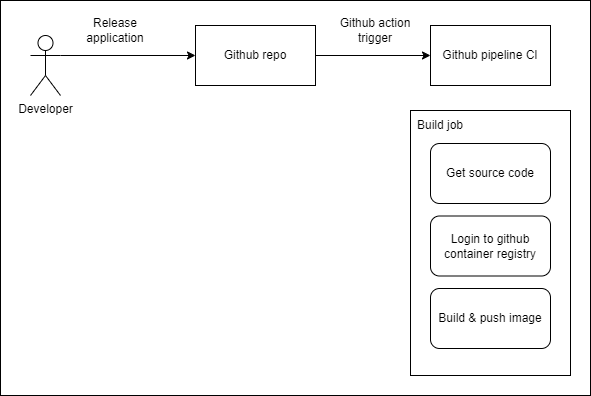

The diagram above was exported from draw.io. Its source (the exported page's mxGraphModel, read from the mxfile embedded in the PNG):
<mxGraphModel dx="1193" dy="522" grid="1" gridSize="10" guides="1" tooltips="1" connect="1" arrows="1" fold="1" page="1" pageScale="1" pageWidth="1600" pageHeight="900" background="#ffffff" math="0" shadow="0">
  <root>
    <mxCell id="0" />
    <mxCell id="1" parent="0" />
    <mxCell id="33" value="" style="rounded=0;whiteSpace=wrap;html=1;" vertex="1" parent="1">
      <mxGeometry x="420" y="245" width="590" height="395" as="geometry" />
    </mxCell>
    <mxCell id="28" value="" style="rounded=0;whiteSpace=wrap;html=1;" vertex="1" parent="1">
      <mxGeometry x="830" y="355" width="160" height="265" as="geometry" />
    </mxCell>
    <mxCell id="4" style="edgeStyle=none;html=1;entryX=0;entryY=0.5;entryDx=0;entryDy=0;exitX=1;exitY=0.3333333333333333;exitDx=0;exitDy=0;exitPerimeter=0;" edge="1" parent="1" source="2" target="3">
      <mxGeometry relative="1" as="geometry" />
    </mxCell>
    <mxCell id="2" value="Developer" style="shape=umlActor;verticalLabelPosition=bottom;verticalAlign=top;html=1;outlineConnect=0;" vertex="1" parent="1">
      <mxGeometry x="450" y="280" width="30" height="60" as="geometry" />
    </mxCell>
    <mxCell id="7" style="edgeStyle=none;html=1;entryX=0;entryY=0.5;entryDx=0;entryDy=0;" edge="1" parent="1" source="3" target="6">
      <mxGeometry relative="1" as="geometry" />
    </mxCell>
    <mxCell id="3" value="Github repo" style="rounded=0;whiteSpace=wrap;html=1;" vertex="1" parent="1">
      <mxGeometry x="615" y="270" width="120" height="60" as="geometry" />
    </mxCell>
    <mxCell id="5" value="Release application" style="text;html=1;strokeColor=none;fillColor=none;align=center;verticalAlign=middle;whiteSpace=wrap;rounded=0;" vertex="1" parent="1">
      <mxGeometry x="500" y="260" width="70" height="30" as="geometry" />
    </mxCell>
    <mxCell id="6" value="Github pipeline CI" style="rounded=0;whiteSpace=wrap;html=1;" vertex="1" parent="1">
      <mxGeometry x="850" y="270" width="120" height="60" as="geometry" />
    </mxCell>
    <mxCell id="8" value="Github action trigger" style="text;html=1;strokeColor=none;fillColor=none;align=center;verticalAlign=middle;whiteSpace=wrap;rounded=0;" vertex="1" parent="1">
      <mxGeometry x="750" y="260" width="90" height="30" as="geometry" />
    </mxCell>
    <mxCell id="27" value="Build job" style="text;html=1;strokeColor=none;fillColor=none;align=center;verticalAlign=middle;whiteSpace=wrap;rounded=0;" vertex="1" parent="1">
      <mxGeometry x="830" y="355" width="60" height="30" as="geometry" />
    </mxCell>
    <mxCell id="30" value="Login to github container registry" style="rounded=1;whiteSpace=wrap;html=1;" vertex="1" parent="1">
      <mxGeometry x="850" y="460.5" width="120" height="60" as="geometry" />
    </mxCell>
    <mxCell id="31" value="Get source code" style="rounded=1;whiteSpace=wrap;html=1;" vertex="1" parent="1">
      <mxGeometry x="850" y="388" width="120" height="60" as="geometry" />
    </mxCell>
    <mxCell id="32" value="Build &amp;amp; push image" style="rounded=1;whiteSpace=wrap;html=1;" vertex="1" parent="1">
      <mxGeometry x="850" y="533" width="120" height="60" as="geometry" />
    </mxCell>
  </root>
</mxGraphModel>